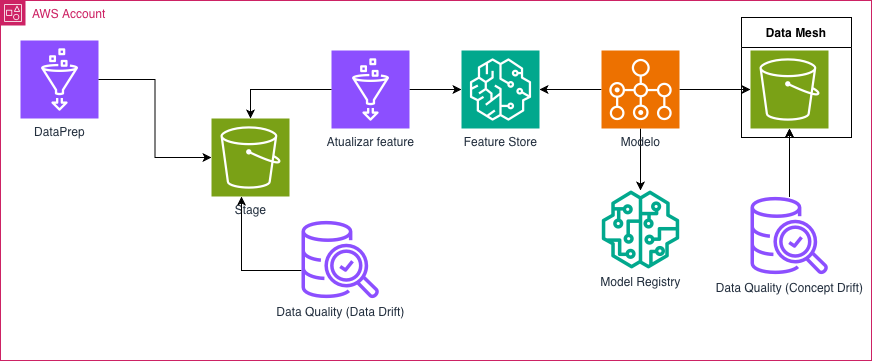

The diagram above was exported from draw.io. Its source (the exported page's mxGraphModel, read from the mxfile embedded in the PNG):
<mxGraphModel dx="1034" dy="830" grid="1" gridSize="10" guides="1" tooltips="1" connect="1" arrows="1" fold="1" page="1" pageScale="1" pageWidth="827" pageHeight="1169" math="0" shadow="0">
  <root>
    <mxCell id="0" />
    <mxCell id="1" parent="0" />
    <mxCell id="nL2Mmpy-Fw2rOfhXxxss-1" parent="1" style="points=[[0,0],[0.25,0],[0.5,0],[0.75,0],[1,0],[1,0.25],[1,0.5],[1,0.75],[1,1],[0.75,1],[0.5,1],[0.25,1],[0,1],[0,0.75],[0,0.5],[0,0.25]];outlineConnect=0;gradientColor=none;html=1;whiteSpace=wrap;fontSize=12;fontStyle=0;container=1;pointerEvents=0;collapsible=0;recursiveResize=0;shape=mxgraph.aws4.group;grIcon=mxgraph.aws4.group_account;strokeColor=#CD2264;fillColor=none;verticalAlign=top;align=left;spacingLeft=30;fontColor=#CD2264;dashed=0;" value="AWS Account" vertex="1">
      <mxGeometry height="360" width="871" x="30" y="20" as="geometry" />
    </mxCell>
    <mxCell id="nL2Mmpy-Fw2rOfhXxxss-2" edge="1" parent="nL2Mmpy-Fw2rOfhXxxss-1" source="nL2Mmpy-Fw2rOfhXxxss-5" style="edgeStyle=orthogonalEdgeStyle;rounded=0;orthogonalLoop=1;jettySize=auto;html=1;" target="nL2Mmpy-Fw2rOfhXxxss-10">
      <mxGeometry relative="1" as="geometry">
        <mxPoint x="687" y="79" as="targetPoint" />
      </mxGeometry>
    </mxCell>
    <mxCell id="nL2Mmpy-Fw2rOfhXxxss-3" edge="1" parent="nL2Mmpy-Fw2rOfhXxxss-1" source="nL2Mmpy-Fw2rOfhXxxss-5" style="edgeStyle=orthogonalEdgeStyle;rounded=0;orthogonalLoop=1;jettySize=auto;html=1;" target="nL2Mmpy-Fw2rOfhXxxss-11">
      <mxGeometry relative="1" as="geometry" />
    </mxCell>
    <mxCell id="nL2Mmpy-Fw2rOfhXxxss-4" edge="1" parent="nL2Mmpy-Fw2rOfhXxxss-1" source="nL2Mmpy-Fw2rOfhXxxss-5" style="edgeStyle=orthogonalEdgeStyle;rounded=0;orthogonalLoop=1;jettySize=auto;html=1;" target="nL2Mmpy-Fw2rOfhXxxss-14">
      <mxGeometry relative="1" as="geometry" />
    </mxCell>
    <mxCell id="nL2Mmpy-Fw2rOfhXxxss-5" parent="nL2Mmpy-Fw2rOfhXxxss-1" style="sketch=0;points=[[0,0,0],[0.25,0,0],[0.5,0,0],[0.75,0,0],[1,0,0],[0,1,0],[0.25,1,0],[0.5,1,0],[0.75,1,0],[1,1,0],[0,0.25,0],[0,0.5,0],[0,0.75,0],[1,0.25,0],[1,0.5,0],[1,0.75,0]];outlineConnect=0;fontColor=#232F3E;fillColor=#ED7100;strokeColor=#ffffff;dashed=0;verticalLabelPosition=bottom;verticalAlign=top;align=center;html=1;fontSize=12;fontStyle=0;aspect=fixed;shape=mxgraph.aws4.resourceIcon;resIcon=mxgraph.aws4.batch;" value="Modelo" vertex="1">
      <mxGeometry height="78" width="78" x="601" y="50" as="geometry" />
    </mxCell>
    <mxCell id="nL2Mmpy-Fw2rOfhXxxss-6" parent="nL2Mmpy-Fw2rOfhXxxss-1" style="sketch=0;points=[[0,0,0],[0.25,0,0],[0.5,0,0],[0.75,0,0],[1,0,0],[0,1,0],[0.25,1,0],[0.5,1,0],[0.75,1,0],[1,1,0],[0,0.25,0],[0,0.5,0],[0,0.75,0],[1,0.25,0],[1,0.5,0],[1,0.75,0]];outlineConnect=0;fontColor=#232F3E;fillColor=#8C4FFF;strokeColor=#ffffff;dashed=0;verticalLabelPosition=bottom;verticalAlign=top;align=center;html=1;fontSize=12;fontStyle=0;aspect=fixed;shape=mxgraph.aws4.resourceIcon;resIcon=mxgraph.aws4.glue;" value="DataPrep" vertex="1">
      <mxGeometry height="78" width="78" x="20" y="40" as="geometry" />
    </mxCell>
    <mxCell id="nL2Mmpy-Fw2rOfhXxxss-7" parent="nL2Mmpy-Fw2rOfhXxxss-1" style="sketch=0;points=[[0,0,0],[0.25,0,0],[0.5,0,0],[0.75,0,0],[1,0,0],[0,1,0],[0.25,1,0],[0.5,1,0],[0.75,1,0],[1,1,0],[0,0.25,0],[0,0.5,0],[0,0.75,0],[1,0.25,0],[1,0.5,0],[1,0.75,0]];outlineConnect=0;fontColor=#232F3E;fillColor=#7AA116;strokeColor=#ffffff;dashed=0;verticalLabelPosition=bottom;verticalAlign=top;align=center;html=1;fontSize=12;fontStyle=0;aspect=fixed;shape=mxgraph.aws4.resourceIcon;resIcon=mxgraph.aws4.s3;" value="Stage" vertex="1">
      <mxGeometry height="78" width="78" x="211" y="118" as="geometry" />
    </mxCell>
    <mxCell id="nL2Mmpy-Fw2rOfhXxxss-8" edge="1" parent="nL2Mmpy-Fw2rOfhXxxss-1" source="nL2Mmpy-Fw2rOfhXxxss-6" style="edgeStyle=orthogonalEdgeStyle;rounded=0;orthogonalLoop=1;jettySize=auto;html=1;entryX=0;entryY=0.5;entryDx=0;entryDy=0;entryPerimeter=0;" target="nL2Mmpy-Fw2rOfhXxxss-7">
      <mxGeometry relative="1" as="geometry" />
    </mxCell>
    <mxCell id="nL2Mmpy-Fw2rOfhXxxss-9" parent="nL2Mmpy-Fw2rOfhXxxss-1" style="swimlane;whiteSpace=wrap;html=1;startSize=30;" value="Data Mesh" vertex="1">
      <mxGeometry height="120" width="110" x="741" y="17" as="geometry" />
    </mxCell>
    <mxCell id="nL2Mmpy-Fw2rOfhXxxss-10" parent="nL2Mmpy-Fw2rOfhXxxss-9" style="sketch=0;points=[[0,0,0],[0.25,0,0],[0.5,0,0],[0.75,0,0],[1,0,0],[0,1,0],[0.25,1,0],[0.5,1,0],[0.75,1,0],[1,1,0],[0,0.25,0],[0,0.5,0],[0,0.75,0],[1,0.25,0],[1,0.5,0],[1,0.75,0]];outlineConnect=0;fontColor=#232F3E;fillColor=#7AA116;strokeColor=#ffffff;dashed=0;verticalLabelPosition=bottom;verticalAlign=top;align=center;html=1;fontSize=12;fontStyle=0;aspect=fixed;shape=mxgraph.aws4.resourceIcon;resIcon=mxgraph.aws4.s3;" value="" vertex="1">
      <mxGeometry height="78" width="78" x="9" y="33" as="geometry" />
    </mxCell>
    <mxCell id="nL2Mmpy-Fw2rOfhXxxss-11" parent="nL2Mmpy-Fw2rOfhXxxss-1" style="sketch=0;outlineConnect=0;fontColor=#232F3E;gradientColor=none;fillColor=#01A88D;strokeColor=none;dashed=0;verticalLabelPosition=bottom;verticalAlign=top;align=center;html=1;fontSize=12;fontStyle=0;aspect=fixed;pointerEvents=1;shape=mxgraph.aws4.sagemaker_model;" value="Model Registry&lt;div&gt;&lt;br&gt;&lt;/div&gt;" vertex="1">
      <mxGeometry height="78" width="78" x="601" y="190" as="geometry" />
    </mxCell>
    <mxCell id="nL2Mmpy-Fw2rOfhXxxss-12" edge="1" parent="nL2Mmpy-Fw2rOfhXxxss-1" source="nL2Mmpy-Fw2rOfhXxxss-13" style="edgeStyle=orthogonalEdgeStyle;rounded=0;orthogonalLoop=1;jettySize=auto;html=1;" target="nL2Mmpy-Fw2rOfhXxxss-7">
      <mxGeometry relative="1" as="geometry">
        <Array as="points">
          <mxPoint x="241" y="270" />
        </Array>
      </mxGeometry>
    </mxCell>
    <mxCell id="nL2Mmpy-Fw2rOfhXxxss-13" parent="nL2Mmpy-Fw2rOfhXxxss-1" style="sketch=0;outlineConnect=0;fontColor=#232F3E;gradientColor=none;fillColor=#8C4FFF;strokeColor=none;dashed=0;verticalLabelPosition=bottom;verticalAlign=top;align=center;html=1;fontSize=12;fontStyle=0;aspect=fixed;pointerEvents=1;shape=mxgraph.aws4.aws_glue_data_quality;" value="Data Quality (Data Drift)" vertex="1">
      <mxGeometry height="78" width="78" x="301" y="220" as="geometry" />
    </mxCell>
    <mxCell id="nL2Mmpy-Fw2rOfhXxxss-14" parent="nL2Mmpy-Fw2rOfhXxxss-1" style="sketch=0;points=[[0,0,0],[0.25,0,0],[0.5,0,0],[0.75,0,0],[1,0,0],[0,1,0],[0.25,1,0],[0.5,1,0],[0.75,1,0],[1,1,0],[0,0.25,0],[0,0.5,0],[0,0.75,0],[1,0.25,0],[1,0.5,0],[1,0.75,0]];outlineConnect=0;fontColor=#232F3E;fillColor=#01A88D;strokeColor=#ffffff;dashed=0;verticalLabelPosition=bottom;verticalAlign=top;align=center;html=1;fontSize=12;fontStyle=0;aspect=fixed;shape=mxgraph.aws4.resourceIcon;resIcon=mxgraph.aws4.sagemaker;" value="Feature Store" vertex="1">
      <mxGeometry height="78" width="78" x="461" y="50" as="geometry" />
    </mxCell>
    <mxCell id="nL2Mmpy-Fw2rOfhXxxss-15" edge="1" parent="nL2Mmpy-Fw2rOfhXxxss-1" source="nL2Mmpy-Fw2rOfhXxxss-16" style="edgeStyle=orthogonalEdgeStyle;rounded=0;orthogonalLoop=1;jettySize=auto;html=1;" target="nL2Mmpy-Fw2rOfhXxxss-14">
      <mxGeometry relative="1" as="geometry" />
    </mxCell>
    <mxCell id="nL2Mmpy-Fw2rOfhXxxss-16" parent="nL2Mmpy-Fw2rOfhXxxss-1" style="sketch=0;points=[[0,0,0],[0.25,0,0],[0.5,0,0],[0.75,0,0],[1,0,0],[0,1,0],[0.25,1,0],[0.5,1,0],[0.75,1,0],[1,1,0],[0,0.25,0],[0,0.5,0],[0,0.75,0],[1,0.25,0],[1,0.5,0],[1,0.75,0]];outlineConnect=0;fontColor=#232F3E;fillColor=#8C4FFF;strokeColor=#ffffff;dashed=0;verticalLabelPosition=bottom;verticalAlign=top;align=center;html=1;fontSize=12;fontStyle=0;aspect=fixed;shape=mxgraph.aws4.resourceIcon;resIcon=mxgraph.aws4.glue;" value="Atualizar feature" vertex="1">
      <mxGeometry height="78" width="78" x="331" y="50" as="geometry" />
    </mxCell>
    <mxCell id="nL2Mmpy-Fw2rOfhXxxss-17" edge="1" parent="nL2Mmpy-Fw2rOfhXxxss-1" source="nL2Mmpy-Fw2rOfhXxxss-16" style="edgeStyle=orthogonalEdgeStyle;rounded=0;orthogonalLoop=1;jettySize=auto;html=1;entryX=0.5;entryY=0;entryDx=0;entryDy=0;entryPerimeter=0;" target="nL2Mmpy-Fw2rOfhXxxss-7">
      <mxGeometry relative="1" as="geometry" />
    </mxCell>
    <mxCell id="mqvgnXP4_5QzM9fd9IYF-4" edge="1" parent="nL2Mmpy-Fw2rOfhXxxss-1" source="mqvgnXP4_5QzM9fd9IYF-1" style="edgeStyle=orthogonalEdgeStyle;rounded=0;orthogonalLoop=1;jettySize=auto;html=1;" target="nL2Mmpy-Fw2rOfhXxxss-10">
      <mxGeometry relative="1" as="geometry" />
    </mxCell>
    <mxCell id="mqvgnXP4_5QzM9fd9IYF-5" edge="1" parent="nL2Mmpy-Fw2rOfhXxxss-1" source="mqvgnXP4_5QzM9fd9IYF-1" style="edgeStyle=orthogonalEdgeStyle;rounded=0;orthogonalLoop=1;jettySize=auto;html=1;" target="nL2Mmpy-Fw2rOfhXxxss-10" value="">
      <mxGeometry relative="1" as="geometry" />
    </mxCell>
    <mxCell id="mqvgnXP4_5QzM9fd9IYF-1" parent="nL2Mmpy-Fw2rOfhXxxss-1" style="sketch=0;outlineConnect=0;fontColor=#232F3E;gradientColor=none;fillColor=#8C4FFF;strokeColor=none;dashed=0;verticalLabelPosition=bottom;verticalAlign=top;align=center;html=1;fontSize=12;fontStyle=0;aspect=fixed;pointerEvents=1;shape=mxgraph.aws4.aws_glue_data_quality;" value="Data Quality (Concept Drift)" vertex="1">
      <mxGeometry height="78" width="78" x="750" y="196" as="geometry" />
    </mxCell>
  </root>
</mxGraphModel>